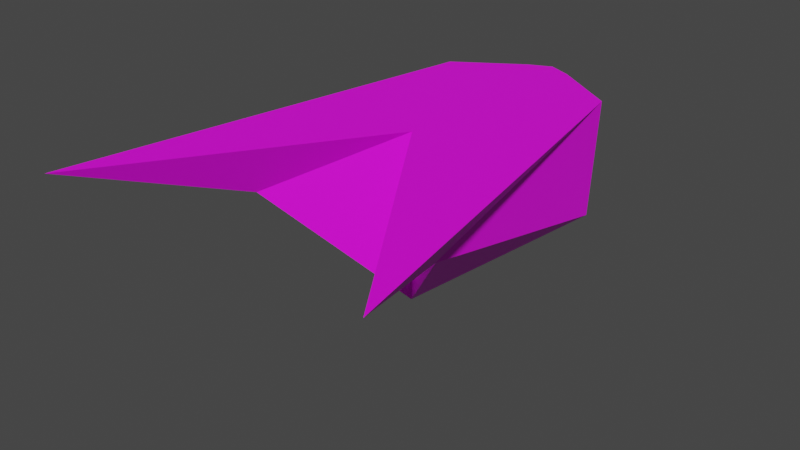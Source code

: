 # Source: untitled.blend  (saved by Blender 2.80.75; exported with 4.5.12 LTS)
import bpy
from mathutils import Matrix  # noqa: F401  (used for matrix-valued properties, if any)

bpy.ops.wm.read_factory_settings(use_empty=True)
scene = bpy.context.scene
scene.name = 'Scene'

# ---- collections
col_collection = bpy.data.collections.new('Collection'); scene.collection.children.link(col_collection)

# ---- images (referenced by path relative to the original .blend; pixels are not part of the script)
import os
ASSET_DIR = os.environ.get("B2B_ASSET_DIR", "")  # directory of the original .blend (textures are referenced by path, not embedded)
HERE = os.path.dirname(os.path.abspath(__file__))  # packed textures are extracted next to this script under _unpacked/

def load_image(name, relpath, width, height, colorspace="sRGB"):
    """Load a texture the original file referenced (path relative to the .blend, or extracted next to this script)."""
    p = next((c for c in (os.path.join(HERE, relpath), os.path.join(ASSET_DIR, relpath)) if relpath and os.path.exists(c)), "")
    if p:
        img = bpy.data.images.load(p, check_existing=True)
        img.name = name
    else:  # same state as the original file: an image datablock whose file is absent (Cycles renders it pink)
        img = bpy.data.images.new(name, width, height)
        img.source = "FILE"
        img.filepath = "//" + (relpath or name)
    img.colorspace_settings.name = colorspace
    return img
img_ship1texture = load_image('ship1Texture', '', 1024, 1024, 'sRGB')

# ---- materials (node trees are filled in below, after node groups)
mat_material_001 = bpy.data.materials.new('Material.001')
mat_material_001.use_transparent_shadow = False

# ---- material node trees
mat_material_001.use_nodes = True; mat_material_001.node_tree.nodes.clear()
_N = mat_material_001.node_tree.nodes; _L = mat_material_001.node_tree.links
n0 = _N.new('ShaderNodeOutputMaterial'); n0.name = 'Material Output'; n0.location = (300, 300)
n1 = _N.new('ShaderNodeBsdfPrincipled'); n1.name = 'Principled BSDF'; n1.location = (10, 300)
n1.distribution = 'GGX'
n1.subsurface_method = 'BURLEY'
n1.inputs[3].default_value = 1.45
n1.inputs[27].default_value = (0.0, 0.0, 0.0, 1.0)
n1.inputs[28].default_value = 1.0
n2 = _N.new('ShaderNodeTexImage'); n2.name = 'Image Texture'; n2.location = (-280, 260)
n2.image = img_ship1texture
_L.new(n1.outputs[0], n0.inputs[0])
_L.new(n2.outputs[0], n1.inputs[0])
n0.is_active_output = True

# ---- world
world_world = bpy.data.worlds.new('World'); scene.world = world_world
world_world.use_nodes = True; world_world.node_tree.nodes.clear()
_N = world_world.node_tree.nodes; _L = world_world.node_tree.links
n0 = _N.new('ShaderNodeOutputWorld'); n0.name = 'World Output'; n0.location = (300, 300)
n1 = _N.new('ShaderNodeBackground'); n1.name = 'Background'; n1.location = (10, 300)
n1.inputs[0].default_value = (0.05088, 0.05088, 0.05088, 1.0)
_L.new(n1.outputs[0], n0.inputs[0])
n0.is_active_output = True
world_world.color = (0.05088, 0.05088, 0.05088)
world_world.use_sun_shadow = False
world_world.sun_shadow_jitter_overblur = 0.0

# ---- meshes
me_cube_001 = bpy.data.meshes.new('Cube.001')
me_cube_001.from_pydata([(-1.188, -2.109, 0.5441), (-2.004, -4.024, 1.189), (-0.9737, 1.0, -0.2255), (-1.047, 1.0, 1.189), (-0.272, 1.52, 1.186), (-0.4147, 1.52, -0.2228), (1.188, -2.109, 0.5441), (2.004, -4.024, 1.189), (0.9737, 1.0, -0.2255), (1.047, 1.0, 1.189), (0.0, -1.0, -0.8113), (0.0, -1.0, 1.189), (0.0, 1.0, -0.8113), (0.0, 1.0, 1.189), (0.272, 1.52, 1.186), (0.4147, 1.52, -0.2228), (0.0, 1.632, -0.2294), (0.0, 1.632, 1.189)], [], [(0, 1, 3, 2), (10, 11, 1, 0), (2, 12, 10, 0), (13, 3, 1, 11), (5, 4, 17, 16), (12, 2, 5, 16), (3, 13, 17, 4), (2, 3, 4, 5), (6, 8, 9, 7), (13, 17, 16, 12), (12, 10, 11, 13), (10, 6, 7, 11), (8, 6, 10, 12), (13, 11, 7, 9), (15, 16, 17, 14), (12, 16, 15, 8), (9, 14, 17, 13), (8, 15, 14, 9)])
_uv = me_cube_001.uv_layers.new(name='UVMap')
_uv.uv.foreach_set('vector', [0.919, 0.219, 1.0, 0.0, 1.0, 0.5665, 0.8335, 0.5693, 0.1522, 1.0, 0.0, 1.0, 0.1414, 0.6337, 0.1413, 0.8588, 0.8335, 0.5693, 0.753, 0.5745, 0.7484, 0.3506, 0.919, 0.219, 0.2361, 0.07085, 0.3593, 0.07085, 0.4721, 0.6337, 0.2361, 0.2949, 0.3244, 0.7999, 0.1582, 0.7914, 0.1575, 0.7704, 0.3244, 0.7648, 0.753, 0.5745, 0.8335, 0.5693, 0.8282, 0.6299, 0.8226, 0.6442, 0.3593, 0.07085, 0.2361, 0.07085, 0.2361, 0.0, 0.2681, 0.0126, 0.8335, 0.5693, 1.0, 0.5665, 0.9915, 0.628, 0.8282, 0.6299, 0.6601, 0.4344, 0.6375, 0.07603, 0.7484, 0.102, 0.7484, 0.6627, 0.9872, 0.5709, 0.9887, 0.6417, 0.8226, 0.6442, 0.753, 0.5745, 0.753, 0.5745, 0.7484, 0.3506, 0.9826, 0.347, 0.9872, 0.5709, 0.7484, 0.3506, 0.89, 0.2291, 0.9511, 0.01705, 0.9826, 0.347, 0.6375, 0.07603, 0.6601, 0.4344, 0.4721, 0.2801, 0.5065, 0.05932, 0.2361, 0.07085, 0.2361, 0.2949, 0.0, 0.6337, 0.1128, 0.07085, 0.322, 0.7179, 0.3244, 0.7648, 0.1575, 0.7704, 0.1566, 0.7376, 0.5065, 0.05932, 0.5603, 0.0, 0.5962, 0.01515, 0.6375, 0.07603, 0.1128, 0.07085, 0.204, 0.0126, 0.2361, 0.0, 0.2361, 0.07085, 0.3188, 0.6353, 0.322, 0.7179, 0.1566, 0.7376, 0.1522, 0.6337])
me_cube_001.materials.append(mat_material_001)
me_cube_001.use_remesh_preserve_volume = False
me_cube_001.use_remesh_preserve_attributes = False
me_cube_001.use_mirror_vertex_groups = False
me_cube_001.update()

# ---- objects
ob_cube = bpy.data.objects.new('Cube', me_cube_001)

# ---- transforms, parenting, visibility, modifiers, constraints
ob_cube.location = (0.0, 0.0, 0.0)
ob_cube.lineart.crease_threshold = 0.0

# ---- collection membership
col_collection.objects.link(ob_cube)

# ---- scene / render settings (as saved in the file)
scene.frame_start = 1; scene.frame_end = 250; scene.frame_set(1)
scene.render.engine = 'BLENDER_EEVEE_NEXT'
scene.cycles.use_denoising = False
scene.cycles.samples = 128
scene.cycles.sampling_pattern = 'TABULATED_SOBOL'
scene.cycles.use_adaptive_sampling = False
scene.cycles.use_light_tree = False
scene.view_settings.view_transform = 'Filmic'
bpy.context.view_layer.update()

# ---- added for rendering (the .blend has no active camera and no usable light): camera, sun
cam_auto = bpy.data.cameras.new('AutoCamera')
cam_auto.lens = 50.0
cam_auto.sensor_width = 36.0
cam_auto.clip_end = 1000.0
ob_auto_camera = bpy.data.objects.new('AutoCamera', cam_auto)
scene.collection.objects.link(ob_auto_camera)
ob_auto_camera.location = (6.67602, -9.20708, 5.52952)
ob_auto_camera.rotation_euler = (1.09748, -7.21219e-08, 0.694738)
scene.camera = ob_auto_camera
light_auto_sun = bpy.data.lights.new('AutoSun', 'SUN')
light_auto_sun.energy = 3.0
light_auto_sun.angle = 0.0523599
ob_auto_sun = bpy.data.objects.new('AutoSun', light_auto_sun)
scene.collection.objects.link(ob_auto_sun)
ob_auto_sun.rotation_euler = (0.872665, 0.174533, 0.523599)
bpy.context.view_layer.update()
